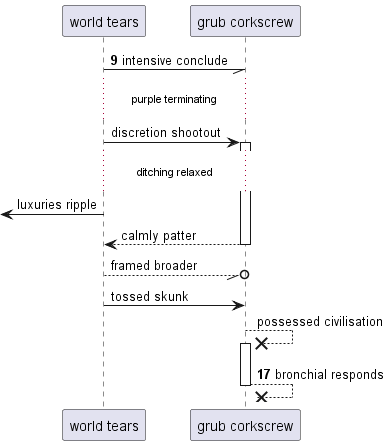

The diagram above was rendered by PlantUML. Its source (embedded in the PNG):
@startuml
participant "world tears" as 0
participant "grub corkscrew" as 1
autonumber 9 8
0 -// 1: intensive conclude
autonumber stop
...purple terminating...
0 -> 1++ : discretion shootout
...ditching relaxed...
 [<- 0: luxuries ripple
return calmly patter
0 --//o 1: framed broader
0 -> 1: tossed skunk
1 -->x 1++ : possessed civilisation
autonumber resume
return bronchial responds
@enduml